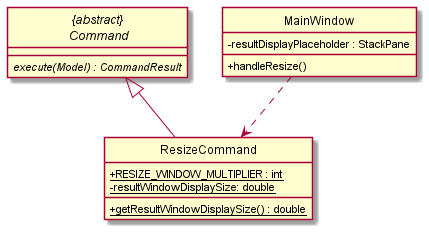

The diagram above was rendered by PlantUML. Its source (embedded in the PNG):
@startuml

skinparam classAttributeIconSize 0
hide circle

abstract class "{abstract}\n Command" as Command {
    {abstract} execute(Model) : CommandResult
}

class ResizeCommand {
    {static} +RESIZE_WINDOW_MULTIPLIER : int
    {static} -resultWindowDisplaySize: double
    {static} +getResultWindowDisplaySize() : double
}

class MainWindow {
    -resultDisplayPlaceholder : StackPane
    +handleResize()
}

Command <|-- ResizeCommand
MainWindow ..> ResizeCommand

@enduml